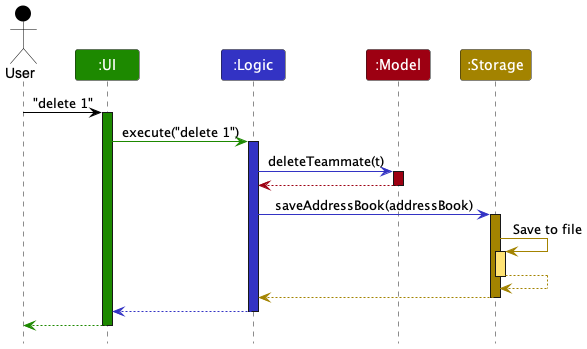

The diagram above was rendered by PlantUML. Its source (embedded in the PNG):
@startuml
!include style.puml

Actor User as user USER_COLOR
Participant ":UI" as ui UI_COLOR
Participant ":Logic" as logic LOGIC_COLOR
Participant ":Model" as model MODEL_COLOR
Participant ":Storage" as storage STORAGE_COLOR

user -[USER_COLOR]> ui : "delete 1"
activate ui UI_COLOR

ui -[UI_COLOR]> logic : execute("delete 1")
activate logic LOGIC_COLOR

logic -[LOGIC_COLOR]> model : deleteTeammate(t)
activate model MODEL_COLOR

model -[MODEL_COLOR]-> logic
deactivate model

logic -[LOGIC_COLOR]> storage : saveAddressBook(addressBook)
activate storage STORAGE_COLOR

storage -[STORAGE_COLOR]> storage : Save to file
activate storage STORAGE_COLOR_T1
storage --[STORAGE_COLOR]> storage
deactivate storage

storage --[STORAGE_COLOR]> logic
deactivate storage

logic --[LOGIC_COLOR]> ui
deactivate logic

ui--[UI_COLOR]> user
deactivate ui
@enduml